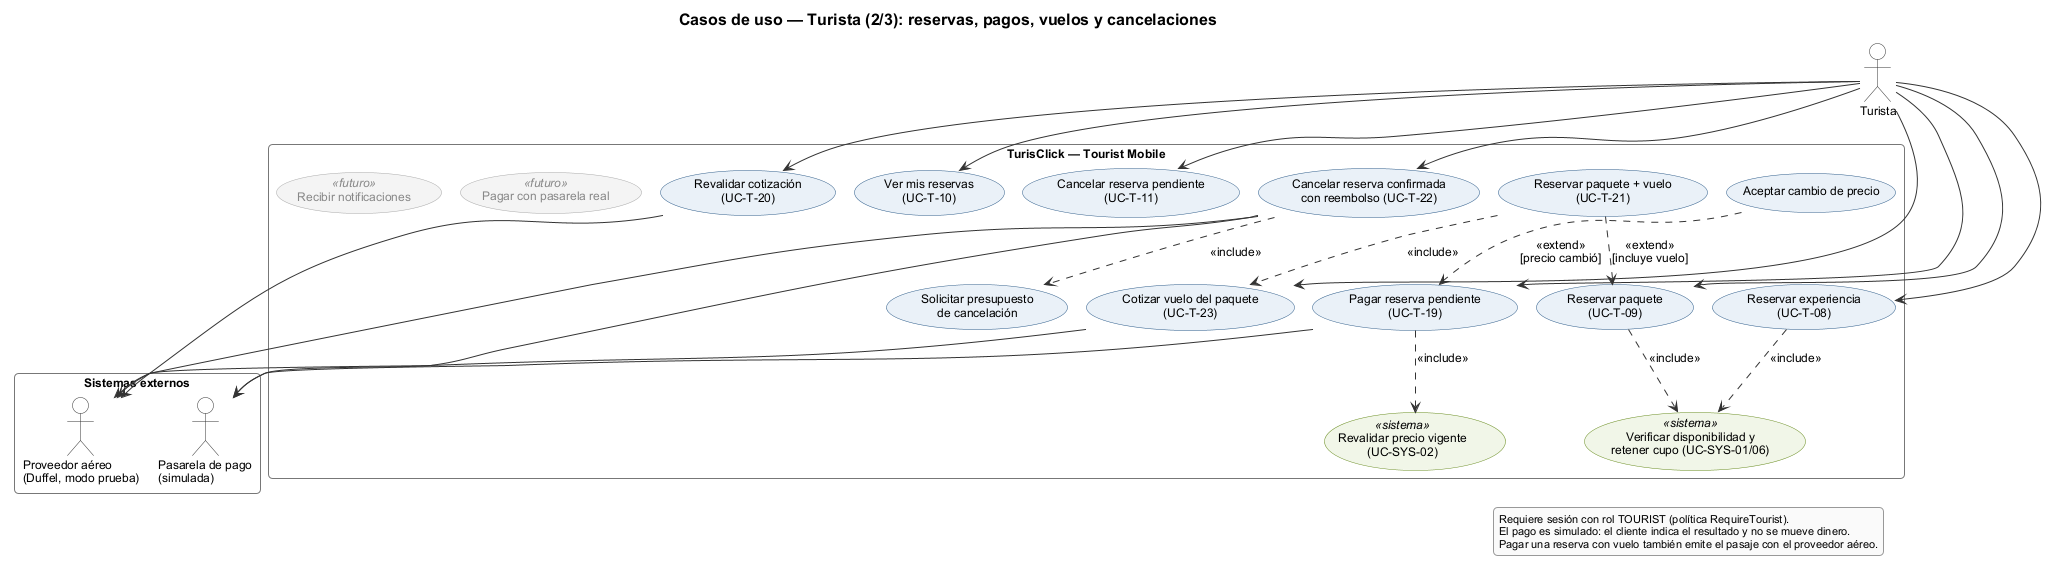

The diagram above was rendered by PlantUML. Its source (embedded in the PNG):
@startuml cu-01b-turista-reservas-y-pagos
!pragma layout smetana
!include ../_estilo.iuml
top to bottom direction

title Casos de uso — Turista (2/3): reservas, pagos, vuelos y cancelaciones

actor "Turista" as Turista

rectangle "TurisClick — Tourist Mobile" {
  usecase "Reservar experiencia\n(UC-T-08)" as UC_REXP
  usecase "Reservar paquete\n(UC-T-09)" as UC_RPAQ
  usecase "Reservar paquete + vuelo\n(UC-T-21)" as UC_RPV
  usecase "Cotizar vuelo del paquete\n(UC-T-23)" as UC_COTV
  usecase "Revalidar cotización\n(UC-T-20)" as UC_REVV
  usecase "Pagar reserva pendiente\n(UC-T-19)" as UC_PAY
  usecase "Aceptar cambio de precio" as UC_ACEP
  usecase "Ver mis reservas\n(UC-T-10)" as UC_MIS
  usecase "Cancelar reserva pendiente\n(UC-T-11)" as UC_CANP
  usecase "Cancelar reserva confirmada\ncon reembolso (UC-T-22)" as UC_CANC
  usecase "Solicitar presupuesto\nde cancelación" as UC_PRES

  usecase "Verificar disponibilidad y\nretener cupo (UC-SYS-01/06)" <<sistema>> as SYS_CUPO
  usecase "Revalidar precio vigente\n(UC-SYS-02)" <<sistema>> as SYS_PRECIO

  usecase "Pagar con pasarela real" <<futuro>> as F_PAGO
  usecase "Recibir notificaciones" <<futuro>> as F_NOT
}

Turista --> UC_REXP
Turista --> UC_RPAQ
Turista --> UC_COTV
Turista --> UC_REVV
Turista --> UC_PAY
Turista --> UC_MIS
Turista --> UC_CANP
Turista --> UC_CANC

UC_REXP ..> SYS_CUPO : <<include>>
UC_RPAQ ..> SYS_CUPO : <<include>>
UC_RPV ..> UC_RPAQ : <<extend>>\n[incluye vuelo]
UC_RPV ..> UC_COTV : <<include>>
UC_PAY ..> SYS_PRECIO : <<include>>
UC_ACEP ..> UC_PAY : <<extend>>\n[precio cambió]
UC_CANC ..> UC_PRES : <<include>>

rectangle "Sistemas externos" {
  actor "Proveedor aéreo\n(Duffel, modo prueba)" as Aereo
  actor "Pasarela de pago\n(simulada)" as Pasarela
}

UC_COTV --> Aereo
UC_REVV --> Aereo
UC_PAY --> Pasarela
UC_CANC --> Pasarela
UC_CANC --> Aereo

legend right
  Requiere sesión con rol TOURIST (política RequireTourist).
  El pago es simulado: el cliente indica el resultado y no se mueve dinero.
  Pagar una reserva con vuelo también emite el pasaje con el proveedor aéreo.
endlegend
@enduml